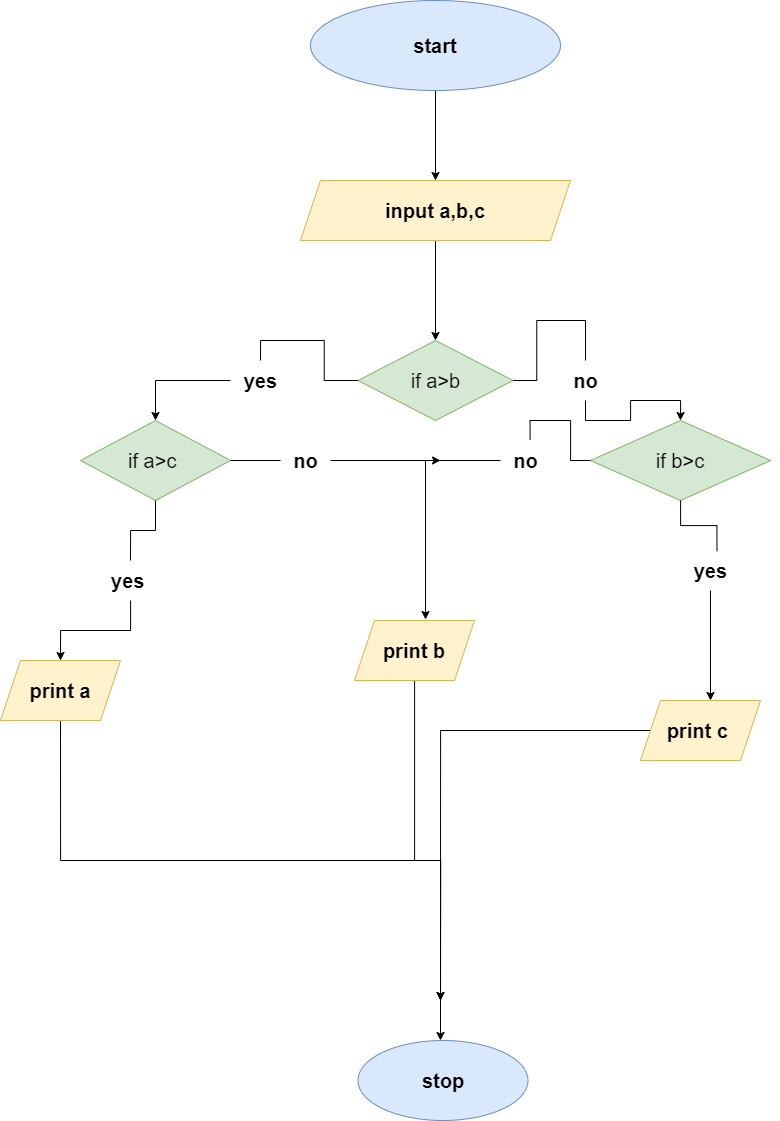

The diagram above was exported from draw.io. Its source (the exported page's mxGraphModel, read from the mxfile embedded in the PNG):
<mxGraphModel dx="2585" dy="1444" grid="1" gridSize="10" guides="1" tooltips="1" connect="1" arrows="1" fold="1" page="1" pageScale="1" pageWidth="827" pageHeight="1169" math="0" shadow="0">
  <root>
    <mxCell id="WIyWlLk6GJQsqaUBKTNV-0" />
    <mxCell id="WIyWlLk6GJQsqaUBKTNV-1" parent="WIyWlLk6GJQsqaUBKTNV-0" />
    <mxCell id="meQeyj_SJt5LRda4XvZK-1" style="edgeStyle=orthogonalEdgeStyle;rounded=0;orthogonalLoop=1;jettySize=auto;html=1;fontSize=20;" edge="1" parent="WIyWlLk6GJQsqaUBKTNV-1" source="meQeyj_SJt5LRda4XvZK-0">
      <mxGeometry relative="1" as="geometry">
        <mxPoint x="435" y="200" as="targetPoint" />
      </mxGeometry>
    </mxCell>
    <mxCell id="meQeyj_SJt5LRda4XvZK-0" value="&lt;b&gt;&lt;font style=&quot;font-size: 20px;&quot;&gt;start&lt;/font&gt;&lt;/b&gt;" style="ellipse;whiteSpace=wrap;html=1;fillColor=#dae8fc;strokeColor=#6c8ebf;" vertex="1" parent="WIyWlLk6GJQsqaUBKTNV-1">
      <mxGeometry x="310" y="20" width="250" height="90" as="geometry" />
    </mxCell>
    <mxCell id="meQeyj_SJt5LRda4XvZK-4" style="edgeStyle=orthogonalEdgeStyle;rounded=0;orthogonalLoop=1;jettySize=auto;html=1;fontSize=20;" edge="1" parent="WIyWlLk6GJQsqaUBKTNV-1" source="meQeyj_SJt5LRda4XvZK-2">
      <mxGeometry relative="1" as="geometry">
        <mxPoint x="435" y="360" as="targetPoint" />
      </mxGeometry>
    </mxCell>
    <mxCell id="meQeyj_SJt5LRda4XvZK-2" value="&lt;b&gt;input a,b,c&lt;/b&gt;" style="shape=parallelogram;perimeter=parallelogramPerimeter;whiteSpace=wrap;html=1;fixedSize=1;fontSize=20;fillColor=#fff2cc;strokeColor=#d6b656;" vertex="1" parent="WIyWlLk6GJQsqaUBKTNV-1">
      <mxGeometry x="300" y="200" width="270" height="60" as="geometry" />
    </mxCell>
    <mxCell id="meQeyj_SJt5LRda4XvZK-5" style="edgeStyle=orthogonalEdgeStyle;rounded=0;orthogonalLoop=1;jettySize=auto;html=1;fontSize=20;entryX=0.5;entryY=0;entryDx=0;entryDy=0;startArrow=none;" edge="1" parent="WIyWlLk6GJQsqaUBKTNV-1" source="meQeyj_SJt5LRda4XvZK-10" target="meQeyj_SJt5LRda4XvZK-8">
      <mxGeometry relative="1" as="geometry">
        <mxPoint x="640" y="400" as="targetPoint" />
      </mxGeometry>
    </mxCell>
    <mxCell id="meQeyj_SJt5LRda4XvZK-6" style="edgeStyle=orthogonalEdgeStyle;rounded=0;orthogonalLoop=1;jettySize=auto;html=1;exitX=0;exitY=0.5;exitDx=0;exitDy=0;fontSize=20;entryX=0.5;entryY=0;entryDx=0;entryDy=0;startArrow=none;" edge="1" parent="WIyWlLk6GJQsqaUBKTNV-1" source="meQeyj_SJt5LRda4XvZK-9" target="meQeyj_SJt5LRda4XvZK-7">
      <mxGeometry relative="1" as="geometry">
        <mxPoint x="240" y="400" as="targetPoint" />
      </mxGeometry>
    </mxCell>
    <mxCell id="meQeyj_SJt5LRda4XvZK-3" value="if a&amp;gt;b" style="rhombus;whiteSpace=wrap;html=1;fontSize=20;fillColor=#d5e8d4;strokeColor=#82b366;" vertex="1" parent="WIyWlLk6GJQsqaUBKTNV-1">
      <mxGeometry x="357.5" y="360" width="155" height="80" as="geometry" />
    </mxCell>
    <mxCell id="meQeyj_SJt5LRda4XvZK-25" style="edgeStyle=orthogonalEdgeStyle;rounded=0;orthogonalLoop=1;jettySize=auto;html=1;exitX=1;exitY=0.5;exitDx=0;exitDy=0;fontSize=20;startArrow=none;" edge="1" parent="WIyWlLk6GJQsqaUBKTNV-1" source="meQeyj_SJt5LRda4XvZK-17">
      <mxGeometry relative="1" as="geometry">
        <mxPoint x="440" y="480" as="targetPoint" />
      </mxGeometry>
    </mxCell>
    <mxCell id="meQeyj_SJt5LRda4XvZK-26" style="edgeStyle=orthogonalEdgeStyle;rounded=0;orthogonalLoop=1;jettySize=auto;html=1;entryX=0.5;entryY=0;entryDx=0;entryDy=0;fontSize=20;startArrow=none;" edge="1" parent="WIyWlLk6GJQsqaUBKTNV-1" source="meQeyj_SJt5LRda4XvZK-16" target="meQeyj_SJt5LRda4XvZK-20">
      <mxGeometry relative="1" as="geometry" />
    </mxCell>
    <mxCell id="meQeyj_SJt5LRda4XvZK-7" value="if a&amp;gt;c&amp;nbsp;" style="rhombus;whiteSpace=wrap;html=1;fontSize=20;fillColor=#d5e8d4;strokeColor=#82b366;" vertex="1" parent="WIyWlLk6GJQsqaUBKTNV-1">
      <mxGeometry x="80" y="440" width="150" height="80" as="geometry" />
    </mxCell>
    <mxCell id="meQeyj_SJt5LRda4XvZK-24" style="edgeStyle=orthogonalEdgeStyle;rounded=0;orthogonalLoop=1;jettySize=auto;html=1;exitX=0;exitY=0.5;exitDx=0;exitDy=0;entryX=0.592;entryY=-0.017;entryDx=0;entryDy=0;entryPerimeter=0;fontSize=20;startArrow=none;" edge="1" parent="WIyWlLk6GJQsqaUBKTNV-1" source="meQeyj_SJt5LRda4XvZK-18" target="meQeyj_SJt5LRda4XvZK-21">
      <mxGeometry relative="1" as="geometry" />
    </mxCell>
    <mxCell id="meQeyj_SJt5LRda4XvZK-34" style="edgeStyle=orthogonalEdgeStyle;rounded=0;orthogonalLoop=1;jettySize=auto;html=1;exitX=1;exitY=0.5;exitDx=0;exitDy=0;fontSize=20;" edge="1" parent="WIyWlLk6GJQsqaUBKTNV-1" source="meQeyj_SJt5LRda4XvZK-8">
      <mxGeometry relative="1" as="geometry">
        <mxPoint x="740" y="490" as="targetPoint" />
      </mxGeometry>
    </mxCell>
    <mxCell id="meQeyj_SJt5LRda4XvZK-8" value="if b&amp;gt;c" style="rhombus;whiteSpace=wrap;html=1;fontSize=20;fillColor=#d5e8d4;strokeColor=#82b366;" vertex="1" parent="WIyWlLk6GJQsqaUBKTNV-1">
      <mxGeometry x="590" y="440" width="180" height="80" as="geometry" />
    </mxCell>
    <mxCell id="meQeyj_SJt5LRda4XvZK-36" style="edgeStyle=orthogonalEdgeStyle;rounded=0;orthogonalLoop=1;jettySize=auto;html=1;exitX=0.5;exitY=1;exitDx=0;exitDy=0;fontSize=20;" edge="1" parent="WIyWlLk6GJQsqaUBKTNV-1" source="meQeyj_SJt5LRda4XvZK-20">
      <mxGeometry relative="1" as="geometry">
        <mxPoint x="440" y="1020" as="targetPoint" />
      </mxGeometry>
    </mxCell>
    <mxCell id="meQeyj_SJt5LRda4XvZK-20" value="&lt;b&gt;print a&lt;/b&gt;" style="shape=parallelogram;perimeter=parallelogramPerimeter;whiteSpace=wrap;html=1;fixedSize=1;fontSize=20;fillColor=#fff2cc;strokeColor=#d6b656;" vertex="1" parent="WIyWlLk6GJQsqaUBKTNV-1">
      <mxGeometry y="680" width="120" height="60" as="geometry" />
    </mxCell>
    <mxCell id="meQeyj_SJt5LRda4XvZK-43" style="edgeStyle=orthogonalEdgeStyle;rounded=0;orthogonalLoop=1;jettySize=auto;html=1;fontSize=20;" edge="1" parent="WIyWlLk6GJQsqaUBKTNV-1" source="meQeyj_SJt5LRda4XvZK-21">
      <mxGeometry relative="1" as="geometry">
        <mxPoint x="440" y="1060" as="targetPoint" />
      </mxGeometry>
    </mxCell>
    <mxCell id="meQeyj_SJt5LRda4XvZK-21" value="&lt;b&gt;print b&lt;/b&gt;" style="shape=parallelogram;perimeter=parallelogramPerimeter;whiteSpace=wrap;html=1;fixedSize=1;fontSize=20;fillColor=#fff2cc;strokeColor=#d6b656;" vertex="1" parent="WIyWlLk6GJQsqaUBKTNV-1">
      <mxGeometry x="354" y="640" width="120" height="60" as="geometry" />
    </mxCell>
    <mxCell id="meQeyj_SJt5LRda4XvZK-41" style="edgeStyle=orthogonalEdgeStyle;rounded=0;orthogonalLoop=1;jettySize=auto;html=1;fontSize=20;" edge="1" parent="WIyWlLk6GJQsqaUBKTNV-1" source="meQeyj_SJt5LRda4XvZK-23">
      <mxGeometry relative="1" as="geometry">
        <mxPoint x="440" y="1020" as="targetPoint" />
      </mxGeometry>
    </mxCell>
    <mxCell id="meQeyj_SJt5LRda4XvZK-23" value="&lt;b&gt;print c&amp;nbsp;&lt;/b&gt;" style="shape=parallelogram;perimeter=parallelogramPerimeter;whiteSpace=wrap;html=1;fixedSize=1;fontSize=20;fillColor=#fff2cc;strokeColor=#d6b656;" vertex="1" parent="WIyWlLk6GJQsqaUBKTNV-1">
      <mxGeometry x="640" y="720" width="120" height="60" as="geometry" />
    </mxCell>
    <mxCell id="meQeyj_SJt5LRda4XvZK-42" style="edgeStyle=orthogonalEdgeStyle;rounded=0;orthogonalLoop=1;jettySize=auto;html=1;fontSize=20;" edge="1" parent="WIyWlLk6GJQsqaUBKTNV-1" source="meQeyj_SJt5LRda4XvZK-19">
      <mxGeometry relative="1" as="geometry">
        <mxPoint x="710" y="720" as="targetPoint" />
      </mxGeometry>
    </mxCell>
    <mxCell id="meQeyj_SJt5LRda4XvZK-19" value="yes" style="text;html=1;align=center;verticalAlign=middle;resizable=0;points=[];autosize=1;strokeColor=none;fillColor=none;fontSize=20;fontStyle=1" vertex="1" parent="WIyWlLk6GJQsqaUBKTNV-1">
      <mxGeometry x="680" y="570" width="60" height="40" as="geometry" />
    </mxCell>
    <mxCell id="meQeyj_SJt5LRda4XvZK-28" value="" style="edgeStyle=orthogonalEdgeStyle;rounded=0;orthogonalLoop=1;jettySize=auto;html=1;entryX=0.608;entryY=0.017;entryDx=0;entryDy=0;entryPerimeter=0;fontSize=20;endArrow=none;" edge="1" parent="WIyWlLk6GJQsqaUBKTNV-1" source="meQeyj_SJt5LRda4XvZK-8" target="meQeyj_SJt5LRda4XvZK-19">
      <mxGeometry relative="1" as="geometry">
        <mxPoint x="660" y="520" as="sourcePoint" />
        <mxPoint x="767.96" y="681.02" as="targetPoint" />
      </mxGeometry>
    </mxCell>
    <mxCell id="meQeyj_SJt5LRda4XvZK-16" value="yes&amp;nbsp;" style="text;html=1;align=center;verticalAlign=middle;resizable=0;points=[];autosize=1;strokeColor=none;fillColor=none;fontSize=20;fontStyle=1" vertex="1" parent="WIyWlLk6GJQsqaUBKTNV-1">
      <mxGeometry x="100" y="580" width="60" height="40" as="geometry" />
    </mxCell>
    <mxCell id="meQeyj_SJt5LRda4XvZK-29" value="" style="edgeStyle=orthogonalEdgeStyle;rounded=0;orthogonalLoop=1;jettySize=auto;html=1;entryX=0.5;entryY=0;entryDx=0;entryDy=0;fontSize=20;endArrow=none;" edge="1" parent="WIyWlLk6GJQsqaUBKTNV-1" source="meQeyj_SJt5LRda4XvZK-7" target="meQeyj_SJt5LRda4XvZK-16">
      <mxGeometry relative="1" as="geometry">
        <mxPoint x="155" y="520" as="sourcePoint" />
        <mxPoint x="60" y="680" as="targetPoint" />
      </mxGeometry>
    </mxCell>
    <mxCell id="meQeyj_SJt5LRda4XvZK-9" value="yes" style="text;html=1;align=center;verticalAlign=middle;resizable=0;points=[];autosize=1;strokeColor=none;fillColor=none;fontSize=20;fontStyle=1" vertex="1" parent="WIyWlLk6GJQsqaUBKTNV-1">
      <mxGeometry x="230" y="380" width="60" height="40" as="geometry" />
    </mxCell>
    <mxCell id="meQeyj_SJt5LRda4XvZK-30" value="" style="edgeStyle=orthogonalEdgeStyle;rounded=0;orthogonalLoop=1;jettySize=auto;html=1;exitX=0;exitY=0.5;exitDx=0;exitDy=0;fontSize=20;entryX=0.5;entryY=0;entryDx=0;entryDy=0;endArrow=none;" edge="1" parent="WIyWlLk6GJQsqaUBKTNV-1" source="meQeyj_SJt5LRda4XvZK-3" target="meQeyj_SJt5LRda4XvZK-9">
      <mxGeometry relative="1" as="geometry">
        <mxPoint x="155" y="440" as="targetPoint" />
        <mxPoint x="357.5" y="400" as="sourcePoint" />
      </mxGeometry>
    </mxCell>
    <mxCell id="meQeyj_SJt5LRda4XvZK-17" value="no" style="text;html=1;align=center;verticalAlign=middle;resizable=0;points=[];autosize=1;strokeColor=none;fillColor=none;fontSize=20;fontStyle=1" vertex="1" parent="WIyWlLk6GJQsqaUBKTNV-1">
      <mxGeometry x="280" y="460" width="50" height="40" as="geometry" />
    </mxCell>
    <mxCell id="meQeyj_SJt5LRda4XvZK-31" value="" style="edgeStyle=orthogonalEdgeStyle;rounded=0;orthogonalLoop=1;jettySize=auto;html=1;exitX=1;exitY=0.5;exitDx=0;exitDy=0;fontSize=20;endArrow=none;" edge="1" parent="WIyWlLk6GJQsqaUBKTNV-1" source="meQeyj_SJt5LRda4XvZK-7" target="meQeyj_SJt5LRda4XvZK-17">
      <mxGeometry relative="1" as="geometry">
        <mxPoint x="440" y="480" as="targetPoint" />
        <mxPoint x="230" y="480" as="sourcePoint" />
      </mxGeometry>
    </mxCell>
    <mxCell id="meQeyj_SJt5LRda4XvZK-18" value="no" style="text;html=1;align=center;verticalAlign=middle;resizable=0;points=[];autosize=1;strokeColor=none;fillColor=none;fontSize=20;fontStyle=1" vertex="1" parent="WIyWlLk6GJQsqaUBKTNV-1">
      <mxGeometry x="500" y="460" width="50" height="40" as="geometry" />
    </mxCell>
    <mxCell id="meQeyj_SJt5LRda4XvZK-32" value="" style="edgeStyle=orthogonalEdgeStyle;rounded=0;orthogonalLoop=1;jettySize=auto;html=1;exitX=0;exitY=0.5;exitDx=0;exitDy=0;entryX=0.592;entryY=-0.017;entryDx=0;entryDy=0;entryPerimeter=0;fontSize=20;endArrow=none;" edge="1" parent="WIyWlLk6GJQsqaUBKTNV-1" source="meQeyj_SJt5LRda4XvZK-8" target="meQeyj_SJt5LRda4XvZK-18">
      <mxGeometry relative="1" as="geometry">
        <mxPoint x="590" y="480" as="sourcePoint" />
        <mxPoint x="441.03999999999996" y="678.98" as="targetPoint" />
      </mxGeometry>
    </mxCell>
    <mxCell id="meQeyj_SJt5LRda4XvZK-10" value="no" style="text;html=1;align=center;verticalAlign=middle;resizable=0;points=[];autosize=1;strokeColor=none;fillColor=none;fontSize=20;fontStyle=1" vertex="1" parent="WIyWlLk6GJQsqaUBKTNV-1">
      <mxGeometry x="560" y="380" width="50" height="40" as="geometry" />
    </mxCell>
    <mxCell id="meQeyj_SJt5LRda4XvZK-33" value="" style="edgeStyle=orthogonalEdgeStyle;rounded=0;orthogonalLoop=1;jettySize=auto;html=1;fontSize=20;entryX=0.5;entryY=0;entryDx=0;entryDy=0;endArrow=none;" edge="1" parent="WIyWlLk6GJQsqaUBKTNV-1" source="meQeyj_SJt5LRda4XvZK-3" target="meQeyj_SJt5LRda4XvZK-10">
      <mxGeometry relative="1" as="geometry">
        <mxPoint x="660" y="440" as="targetPoint" />
        <mxPoint x="512.5" y="400" as="sourcePoint" />
      </mxGeometry>
    </mxCell>
    <mxCell id="meQeyj_SJt5LRda4XvZK-45" value="&lt;b&gt;stop&lt;/b&gt;" style="ellipse;whiteSpace=wrap;html=1;fontSize=20;fillColor=#dae8fc;strokeColor=#6c8ebf;" vertex="1" parent="WIyWlLk6GJQsqaUBKTNV-1">
      <mxGeometry x="357.5" y="1060" width="170" height="80" as="geometry" />
    </mxCell>
  </root>
</mxGraphModel>